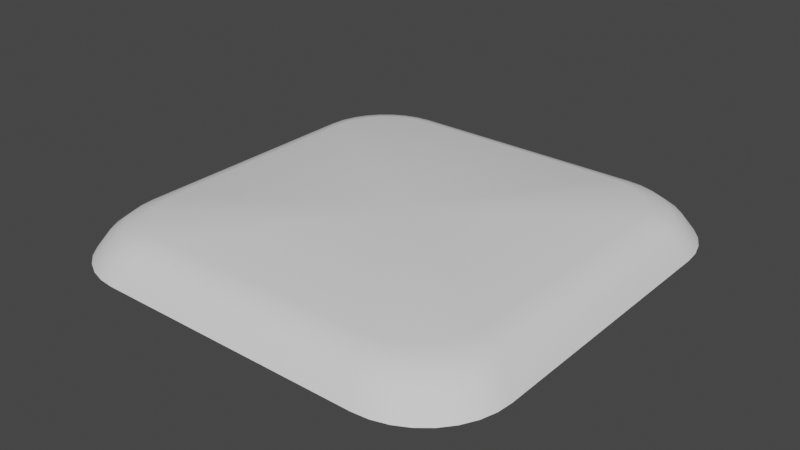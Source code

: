 # Source: WallLight.blend  (saved by Blender 2.80.45; exported with 4.5.12 LTS)
import bpy
from mathutils import Matrix  # noqa: F401  (used for matrix-valued properties, if any)

bpy.ops.wm.read_factory_settings(use_empty=True)
scene = bpy.context.scene
scene.name = 'Scene'

# ---- collections
col_collection = bpy.data.collections.new('Collection'); scene.collection.children.link(col_collection)

# ---- world
world_world = bpy.data.worlds.new('World'); scene.world = world_world
world_world.use_nodes = True; world_world.node_tree.nodes.clear()
_N = world_world.node_tree.nodes; _L = world_world.node_tree.links
n0 = _N.new('ShaderNodeOutputWorld'); n0.name = 'World Output'; n0.location = (300, 300)
n1 = _N.new('ShaderNodeBackground'); n1.name = 'Background'; n1.location = (10, 300)
n1.inputs[0].default_value = (0.05088, 0.05088, 0.05088, 1.0)
_L.new(n1.outputs[0], n0.inputs[0])
n0.is_active_output = True
world_world.color = (0.05088, 0.05088, 0.05088)
world_world.use_sun_shadow = False
world_world.sun_shadow_jitter_overblur = 0.0

# ---- meshes
me_plane = bpy.data.meshes.new('Plane')
me_plane.from_pydata([(0.625, -1.0, 0.0), (0.6982, -0.9928, 0.0), (0.7685, -0.9715, 0.0), (0.8333, -0.9368, 0.0), (0.8902, -0.8902, 0.0), (0.9368, -0.8333, 0.0), (0.9715, -0.7685, 0.0), (0.9928, -0.6982, 0.0), (1.0, -0.625, 0.0), (1.0, 0.0, 0.0), (0.0, -1.0, 0.0), (0.0, 0.0, 0.0), (0.5035, -0.8057, 0.1611), (0.5625, -0.7999, 0.1611), (0.6192, -0.7827, 0.1611), (0.6714, -0.7547, 0.1611), (0.7172, -0.7172, 0.1611), (0.7547, -0.6714, 0.1611), (0.7827, -0.6192, 0.1611), (0.7999, -0.5625, 0.1611), (0.8057, -0.5035, 0.1611), (0.8057, 0.0, 0.1611), (0.0, -0.8057, 0.1611), (0.845, -0.845, 0.08159), (0.7963, -0.7963, 0.1288), (0.838, -0.7454, 0.1288), (0.8893, -0.791, 0.08159), (0.6627, -0.9424, 0.08159), (0.6245, -0.8881, 0.1288), (0.6874, -0.869, 0.1288), (0.7295, -0.9221, 0.08159), (0.9492, -0.5933, 0.08159), (0.8945, -0.5591, 0.1288), (0.8945, 0.0, 0.1288), (0.9492, 0.0, 0.08159), (0.869, -0.6874, 0.1288), (0.9221, -0.7295, 0.08159), (0.7454, -0.838, 0.1288), (0.791, -0.8893, 0.08159), (0.0, -0.9492, 0.08159), (0.0, -0.8945, 0.1288), (0.5591, -0.8945, 0.1288), (0.5933, -0.9492, 0.08159), (0.8881, -0.6245, 0.1288), (0.9424, -0.6627, 0.08159), (0.0, 0.0, 0.1611)], [(10, 11), (9, 11)], [(25, 17, 16, 24), (29, 14, 13, 28), (33, 21, 20, 32), (35, 18, 17, 25), (37, 15, 14, 29), (41, 12, 22, 40), (43, 19, 18, 35), (24, 16, 15, 37), (28, 13, 12, 41), (32, 20, 19, 43), (8, 31, 44, 7), (31, 32, 43, 44), (1, 27, 42, 0), (27, 28, 41, 42), (4, 23, 38, 3), (23, 24, 37, 38), (7, 44, 36, 6), (44, 43, 35, 36), (0, 42, 39, 10), (42, 41, 40, 39), (3, 38, 30, 2), (38, 37, 29, 30), (6, 36, 26, 5), (36, 35, 25, 26), (9, 34, 31, 8), (34, 33, 32, 31), (2, 30, 27, 1), (30, 29, 28, 27), (5, 26, 23, 4), (26, 25, 24, 23), (20, 21, 45), (22, 12, 45), (12, 13, 45), (13, 14, 45), (14, 15, 45), (15, 16, 45), (16, 17, 45), (17, 18, 45), (18, 19, 45), (19, 20, 45)])
me_plane.polygons.foreach_set('use_smooth', [True] * 40)
_uv = me_plane.uv_layers.new(name='UVMap')
_uv.uv.foreach_set('vector', [0.0, 0.0, 0.0, 0.0, 0.0, 0.0, 0.0, 0.0, 0.0, 0.0, 0.0, 0.0, 0.0, 0.0, 0.0, 0.0, 0.0, 0.0, 0.0, 0.0, 0.0, 0.0, 0.0, 0.0, 0.0, 0.0, 0.0, 0.0, 0.0, 0.0, 0.0, 0.0, 0.0, 0.0, 0.0, 0.0, 0.0, 0.0, 0.0, 0.0, 0.0, 0.0, 0.0, 0.0, 0.0, 0.0, 0.0, 0.0, 0.0, 0.0, 0.0, 0.0, 0.0, 0.0, 0.0, 0.0, 0.0, 0.0, 0.0, 0.0, 0.0, 0.0, 0.0, 0.0, 0.0, 0.0, 0.0, 0.0, 0.0, 0.0, 0.0, 0.0, 0.0, 0.0, 0.0, 0.0, 0.0, 0.0, 0.0, 0.0, 0.0, 0.0, 0.0, 0.0, 0.0, 0.0, 0.0, 0.0, 0.0, 0.0, 0.0, 0.0, 0.0, 0.0, 0.0, 0.0, 0.0, 0.0, 0.0, 0.0, 0.0, 0.0, 0.0, 0.0, 0.0, 0.0, 0.0, 0.0, 0.0, 0.0, 0.0, 0.0, 0.0, 0.0, 0.0, 0.0, 0.0, 0.0, 0.0, 0.0, 0.0, 0.0, 0.0, 0.0, 0.0, 0.0, 0.0, 0.0, 0.0, 0.0, 0.0, 0.0, 0.0, 0.0, 0.0, 0.0, 0.0, 0.0, 0.0, 0.0, 0.0, 0.0, 0.0, 0.0, 0.0, 0.0, 0.0, 0.0, 0.0, 0.0, 0.0, 0.0, 0.0, 0.0, 0.0, 0.0, 0.0, 0.0, 0.0, 0.0, 0.0, 0.0, 0.0, 0.0, 0.0, 0.0, 0.0, 0.0, 0.0, 0.0, 0.0, 0.0, 0.0, 0.0, 0.0, 0.0, 0.0, 0.0, 0.0, 0.0, 0.0, 0.0, 0.0, 0.0, 0.0, 0.0, 0.0, 0.0, 0.0, 0.0, 0.0, 0.0, 0.0, 0.0, 0.0, 0.0, 0.0, 0.0, 0.0, 0.0, 0.0, 0.0, 0.0, 0.0, 0.0, 0.0, 0.0, 0.0, 0.0, 0.0, 0.0, 0.0, 0.0, 0.0, 0.0, 0.0, 0.0, 0.0, 0.0, 0.0, 0.0, 0.0, 0.0, 0.0, 0.0, 0.0, 0.0, 0.0, 0.0, 0.0, 0.0, 0.0, 0.0, 0.0, 0.0, 0.0, 0.0, 0.0, 0.0, 0.0, 0.0, 0.0, 0.0, 0.0, 0.0, 0.0, 0.0, 0.0, 0.0, 0.0, 0.0, 0.0, 0.0, 0.0, 0.0, 0.0, 0.0, 0.0, 0.0, 0.0, 0.0, 0.0, 0.0, 0.0, 0.0, 0.0, 0.0, 0.0, 0.0, 0.0, 0.0, 0.0, 0.0, 0.0, 0.0, 0.0, 0.0, 0.0, 0.0, 0.0, 0.0, 0.0, 0.0, 0.0, 0.0, 0.0, 0.0, 0.0, 0.0, 0.0, 0.0, 0.0, 0.0, 0.0, 0.0, 0.0, 0.0, 0.0, 0.0, 0.0])
me_plane.use_remesh_preserve_volume = False
me_plane.use_remesh_preserve_attributes = False
me_plane.use_mirror_vertex_groups = False
me_plane.update()

# ---- objects
ob_plane = bpy.data.objects.new('Plane', me_plane)

# ---- transforms, parenting, visibility, modifiers, constraints
ob_plane.location = (0.0, 0.0, 0.0)
ob_plane.lineart.crease_threshold = 0.0
_m = ob_plane.modifiers.new('Mirror', 'MIRROR')
_m.use_axis = (True, True, False)
_m.use_clip = True

# ---- collection membership
col_collection.objects.link(ob_plane)

# ---- scene / render settings (as saved in the file)
scene.frame_start = 1; scene.frame_end = 250; scene.frame_set(1)
scene.render.engine = 'BLENDER_EEVEE_NEXT'
scene.cycles.use_denoising = False
scene.cycles.samples = 128
scene.cycles.sampling_pattern = 'TABULATED_SOBOL'
scene.cycles.use_adaptive_sampling = False
scene.cycles.use_light_tree = False
scene.view_settings.view_transform = 'Filmic'
bpy.context.view_layer.update()

# ---- added for rendering (the .blend has no active camera and no usable light): camera, sun
cam_auto = bpy.data.cameras.new('AutoCamera')
cam_auto.lens = 50.0
cam_auto.sensor_width = 36.0
cam_auto.clip_end = 1000.0
ob_auto_camera = bpy.data.objects.new('AutoCamera', cam_auto)
scene.collection.objects.link(ob_auto_camera)
ob_auto_camera.location = (2.62117, -3.14541, 2.1775)
ob_auto_camera.rotation_euler = (1.09748, -7.21219e-08, 0.694738)
scene.camera = ob_auto_camera
light_auto_sun = bpy.data.lights.new('AutoSun', 'SUN')
light_auto_sun.energy = 3.0
light_auto_sun.angle = 0.0523599
ob_auto_sun = bpy.data.objects.new('AutoSun', light_auto_sun)
scene.collection.objects.link(ob_auto_sun)
ob_auto_sun.rotation_euler = (0.872665, 0.174533, 0.523599)
bpy.context.view_layer.update()
